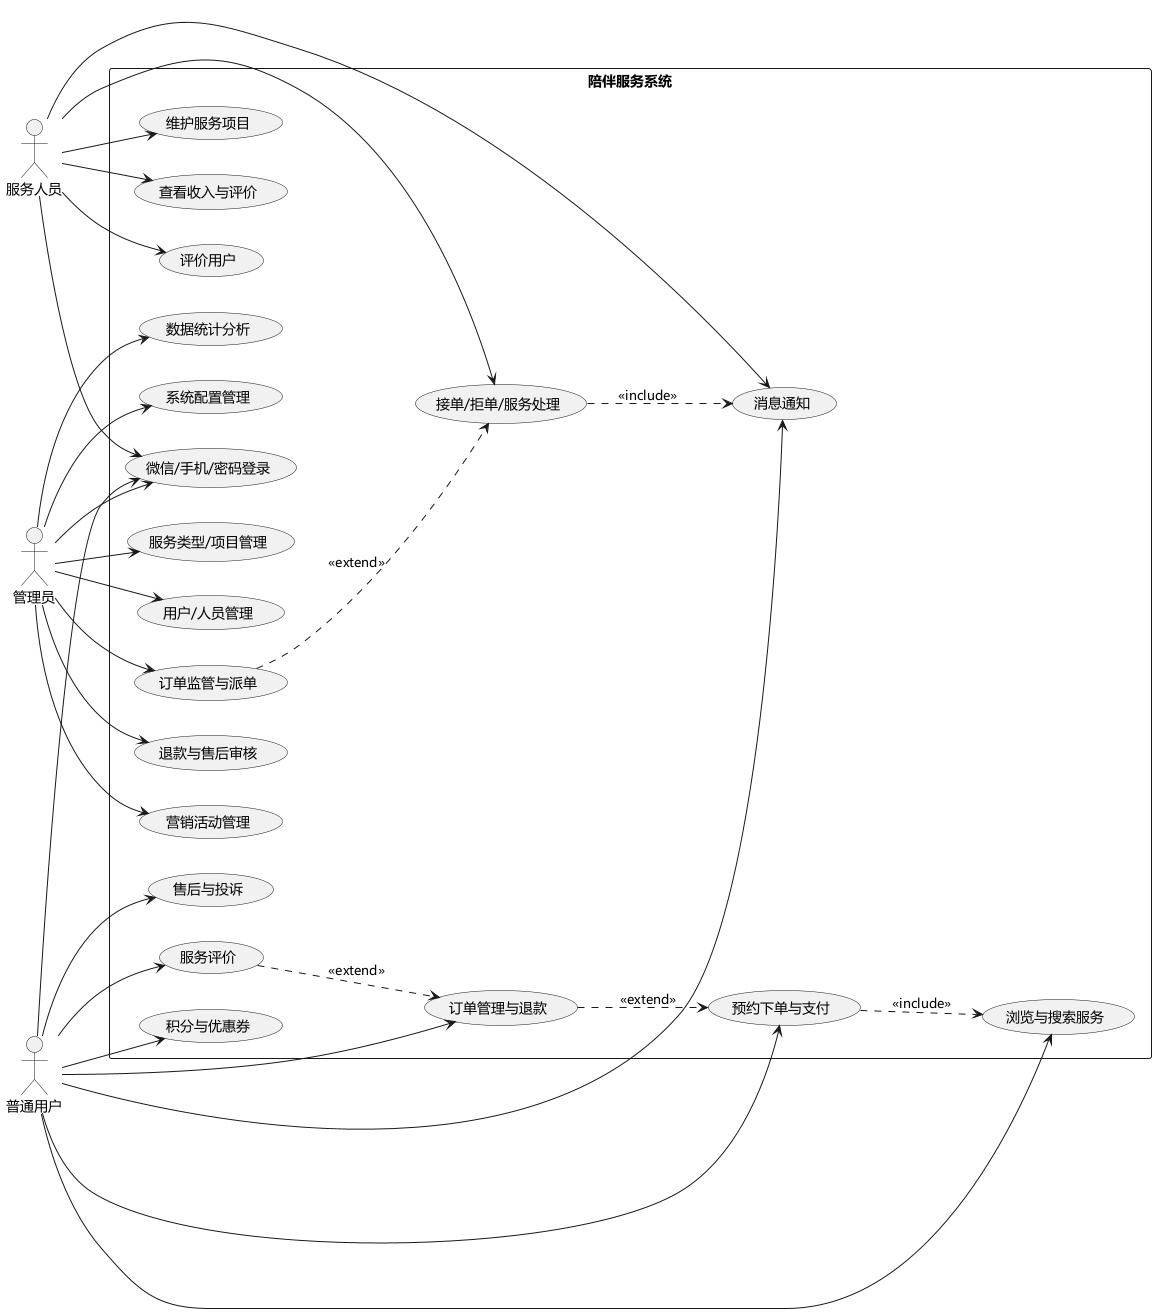

The diagram above was rendered by PlantUML. Its source (embedded in the PNG):
@startuml 00-用例图
skinparam defaultFontName Microsoft YaHei
skinparam backgroundColor white
skinparam shadowing false
skinparam packageStyle rectangle
left to right direction

actor "普通用户" as User
actor "服务人员" as Provider
actor "管理员" as Admin

rectangle "陪伴服务系统" {
  usecase "微信/手机/密码登录" as UC1
  usecase "浏览与搜索服务" as UC2
  usecase "预约下单与支付" as UC3
  usecase "订单管理与退款" as UC4
  usecase "服务评价" as UC5
  usecase "积分与优惠券" as UC6
  usecase "售后与投诉" as UC7
  usecase "消息通知" as UC8

  usecase "接单/拒单/服务处理" as UC9
  usecase "维护服务项目" as UC10
  usecase "查看收入与评价" as UC11
  usecase "评价用户" as UC12

  usecase "服务类型/项目管理" as UC13
  usecase "用户/人员管理" as UC14
  usecase "订单监管与派单" as UC15
  usecase "退款与售后审核" as UC16
  usecase "营销活动管理" as UC17
  usecase "数据统计分析" as UC18
  usecase "系统配置管理" as UC19
}

User --> UC1
User --> UC2
User --> UC3
User --> UC4
User --> UC5
User --> UC6
User --> UC7
User --> UC8

Provider --> UC1
Provider --> UC9
Provider --> UC10
Provider --> UC11
Provider --> UC12
Provider --> UC8

Admin --> UC1
Admin --> UC13
Admin --> UC14
Admin --> UC15
Admin --> UC16
Admin --> UC17
Admin --> UC18
Admin --> UC19

UC3 ..> UC2 : <<include>>
UC4 ..> UC3 : <<extend>>
UC5 ..> UC4 : <<extend>>
UC9 ..> UC8 : <<include>>
UC15 ..> UC9 : <<extend>>
@enduml